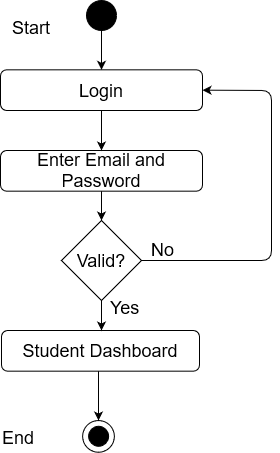

The diagram above was exported from draw.io. Its source (the exported page's mxGraphModel, read from the mxfile embedded in the PNG):
<mxGraphModel dx="868" dy="400" grid="1" gridSize="10" guides="1" tooltips="1" connect="1" arrows="1" fold="1" page="1" pageScale="1" pageWidth="850" pageHeight="1100" math="0" shadow="0">
  <root>
    <mxCell id="0" />
    <mxCell id="1" parent="0" />
    <mxCell id="_88_vjizlYBecvex9Yx4-1" value="" style="edgeStyle=orthogonalEdgeStyle;rounded=0;orthogonalLoop=1;jettySize=auto;html=1;entryX=0.5;entryY=0;entryDx=0;entryDy=0;" parent="1" source="_88_vjizlYBecvex9Yx4-2" target="_88_vjizlYBecvex9Yx4-12" edge="1">
      <mxGeometry relative="1" as="geometry">
        <mxPoint x="420" y="98" as="targetPoint" />
      </mxGeometry>
    </mxCell>
    <mxCell id="_88_vjizlYBecvex9Yx4-2" value="" style="ellipse;whiteSpace=wrap;html=1;aspect=fixed;fillColor=#000000;" parent="1" vertex="1">
      <mxGeometry x="405" y="40" width="30" height="30" as="geometry" />
    </mxCell>
    <mxCell id="_88_vjizlYBecvex9Yx4-9" value="Success" style="text;html=1;strokeColor=none;fillColor=none;align=center;verticalAlign=middle;whiteSpace=wrap;rounded=0;" parent="1" vertex="1">
      <mxGeometry x="440" y="140" as="geometry" />
    </mxCell>
    <mxCell id="_88_vjizlYBecvex9Yx4-11" value="&lt;font style=&quot;font-size: 18px&quot;&gt;Enter Email and Password&lt;/font&gt; " style="rounded=1;whiteSpace=wrap;html=1;fillColor=#FFFFFF;" parent="1" vertex="1">
      <mxGeometry x="319" y="190" width="202" height="40.67" as="geometry" />
    </mxCell>
    <mxCell id="_88_vjizlYBecvex9Yx4-12" value="&lt;font style=&quot;font-size: 18px&quot;&gt;Login&lt;br&gt;&lt;/font&gt;" style="rounded=1;whiteSpace=wrap;html=1;fillColor=#FFFFFF;" parent="1" vertex="1">
      <mxGeometry x="319" y="109.33000000000001" width="202" height="40.67" as="geometry" />
    </mxCell>
    <mxCell id="_88_vjizlYBecvex9Yx4-14" value="" style="endArrow=classic;html=1;exitX=0.5;exitY=1;exitDx=0;exitDy=0;entryX=0.5;entryY=0;entryDx=0;entryDy=0;" parent="1" source="_88_vjizlYBecvex9Yx4-12" target="_88_vjizlYBecvex9Yx4-11" edge="1">
      <mxGeometry width="50" height="50" relative="1" as="geometry">
        <mxPoint x="400" y="230" as="sourcePoint" />
        <mxPoint x="450" y="180" as="targetPoint" />
      </mxGeometry>
    </mxCell>
    <mxCell id="_88_vjizlYBecvex9Yx4-15" value="" style="endArrow=classic;html=1;entryX=1;entryY=0.5;entryDx=0;entryDy=0;exitX=1;exitY=0.5;exitDx=0;exitDy=0;" parent="1" source="oCegCSHgLFIlBn2mEsOI-1" target="_88_vjizlYBecvex9Yx4-12" edge="1">
      <mxGeometry width="50" height="50" relative="1" as="geometry">
        <mxPoint x="590" y="320" as="sourcePoint" />
        <mxPoint x="450" y="180" as="targetPoint" />
        <Array as="points">
          <mxPoint x="590" y="300" />
          <mxPoint x="590" y="130" />
        </Array>
      </mxGeometry>
    </mxCell>
    <mxCell id="_88_vjizlYBecvex9Yx4-17" value="" style="endArrow=classic;html=1;entryX=0.5;entryY=0;entryDx=0;entryDy=0;" parent="1" source="_88_vjizlYBecvex9Yx4-11" target="oCegCSHgLFIlBn2mEsOI-1" edge="1">
      <mxGeometry width="50" height="50" relative="1" as="geometry">
        <mxPoint x="420.94000000000005" y="231.55757000000006" as="sourcePoint" />
        <mxPoint x="421" y="278" as="targetPoint" />
      </mxGeometry>
    </mxCell>
    <mxCell id="_88_vjizlYBecvex9Yx4-18" value="&lt;font style=&quot;font-size: 18px&quot;&gt;Student Dashboard&lt;br&gt;&lt;/font&gt;" style="rounded=1;whiteSpace=wrap;html=1;fillColor=#FFFFFF;" parent="1" vertex="1">
      <mxGeometry x="320" y="370" width="198" height="40.67" as="geometry" />
    </mxCell>
    <mxCell id="_88_vjizlYBecvex9Yx4-23" value="" style="ellipse;whiteSpace=wrap;html=1;aspect=fixed;fillColor=#FFFFFF;" parent="1" vertex="1">
      <mxGeometry x="401.11" y="460" width="31.78" height="31.78" as="geometry" />
    </mxCell>
    <mxCell id="_88_vjizlYBecvex9Yx4-24" value="" style="ellipse;whiteSpace=wrap;html=1;aspect=fixed;fillColor=#000000;" parent="1" vertex="1">
      <mxGeometry x="407.11" y="465.78" width="20" height="20" as="geometry" />
    </mxCell>
    <mxCell id="_88_vjizlYBecvex9Yx4-39" value="" style="endArrow=classic;html=1;entryX=0.5;entryY=0;entryDx=0;entryDy=0;exitX=0.5;exitY=1;exitDx=0;exitDy=0;" parent="1" edge="1">
      <mxGeometry width="50" height="50" relative="1" as="geometry">
        <mxPoint x="417" y="410.66999999999996" as="sourcePoint" />
        <mxPoint x="417.0000000000002" y="460" as="targetPoint" />
      </mxGeometry>
    </mxCell>
    <mxCell id="oCegCSHgLFIlBn2mEsOI-1" value="&lt;font style=&quot;font-size: 18px&quot;&gt;Valid?&lt;/font&gt; " style="rhombus;whiteSpace=wrap;html=1;" parent="1" vertex="1">
      <mxGeometry x="380" y="260" width="80" height="80" as="geometry" />
    </mxCell>
    <mxCell id="oCegCSHgLFIlBn2mEsOI-3" value="" style="endArrow=classic;html=1;entryX=0.5;entryY=0;entryDx=0;entryDy=0;" parent="1" edge="1">
      <mxGeometry width="50" height="50" relative="1" as="geometry">
        <mxPoint x="420" y="340" as="sourcePoint" />
        <mxPoint x="420" y="370" as="targetPoint" />
      </mxGeometry>
    </mxCell>
    <mxCell id="oCegCSHgLFIlBn2mEsOI-4" value="&lt;font style=&quot;font-size: 18px&quot;&gt;Yes&lt;/font&gt;" style="text;whiteSpace=wrap;html=1;" parent="1" vertex="1">
      <mxGeometry x="427.11" y="330" width="130" height="30" as="geometry" />
    </mxCell>
    <mxCell id="oCegCSHgLFIlBn2mEsOI-5" value="&lt;font style=&quot;font-size: 18px&quot;&gt;No&lt;br&gt;&lt;/font&gt;" style="text;whiteSpace=wrap;html=1;" parent="1" vertex="1">
      <mxGeometry x="468" y="272" width="130" height="30" as="geometry" />
    </mxCell>
    <mxCell id="oCegCSHgLFIlBn2mEsOI-6" value="&lt;font style=&quot;font-size: 18px&quot;&gt;End&lt;/font&gt;" style="text;whiteSpace=wrap;html=1;" parent="1" vertex="1">
      <mxGeometry x="319" y="460" width="130" height="30" as="geometry" />
    </mxCell>
    <mxCell id="oCegCSHgLFIlBn2mEsOI-7" value="&lt;font style=&quot;font-size: 18px&quot;&gt;Start&lt;/font&gt;" style="text;whiteSpace=wrap;html=1;" parent="1" vertex="1">
      <mxGeometry x="329" y="50" width="130" height="30" as="geometry" />
    </mxCell>
  </root>
</mxGraphModel>